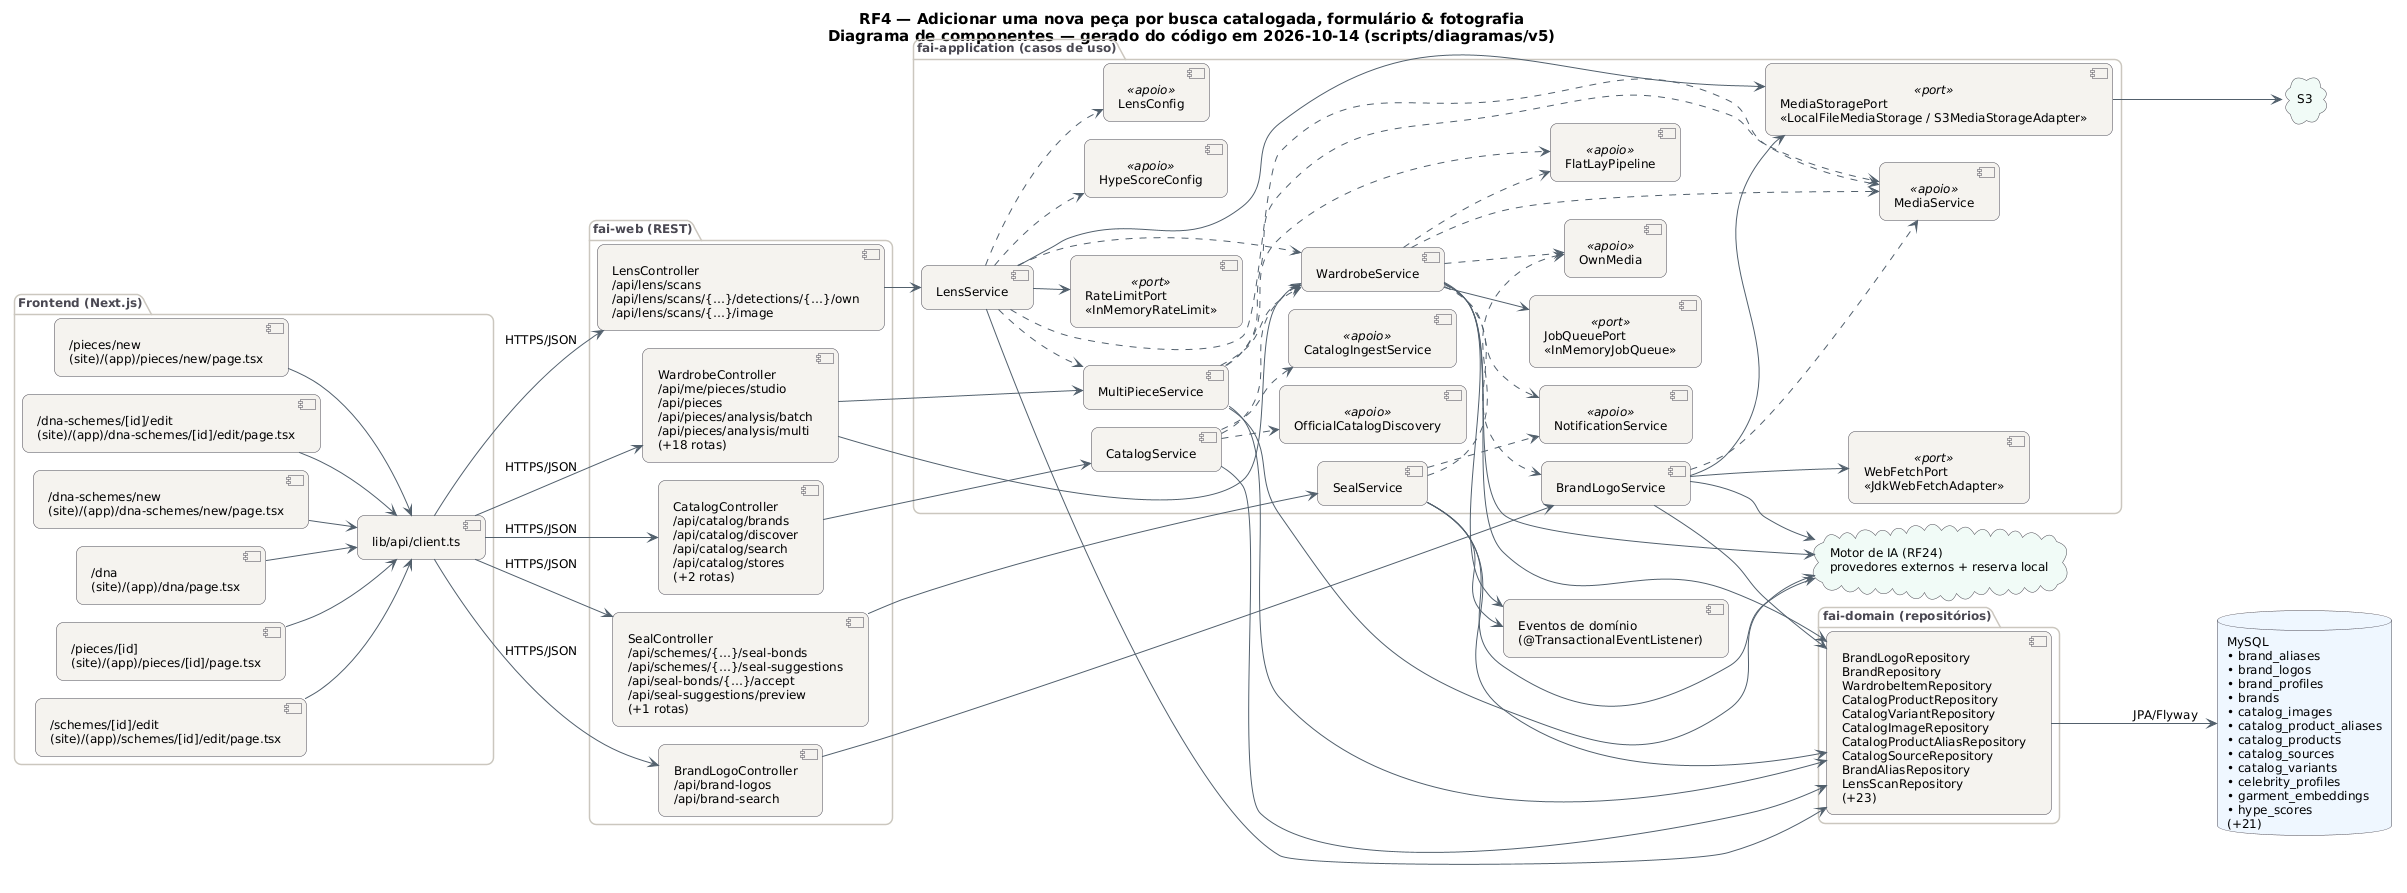

The diagram above was rendered by PlantUML. Its source (embedded in the PNG):
@startuml RF4_Componentes
!pragma layout smetana
skinparam backgroundColor #FFFFFF
skinparam shadowing false
skinparam defaultFontName "DejaVu Sans"
skinparam defaultFontSize 12
skinparam titleFontSize 15
skinparam roundcorner 14
skinparam ArrowColor #52606D
skinparam note {
  BackgroundColor #FFFDEB
  BorderColor #D8CE78
  FontColor #554F24
}
skinparam component {
  BackgroundColor #F4F2EF
  BorderColor #4A4852
}
skinparam package {
  BorderColor #CBC6BE
  FontColor #4A4852
}
skinparam database {
  BackgroundColor #EEF6FF
  BorderColor #4A4852
}
skinparam cloud {
  BackgroundColor #F0FBF6
  BorderColor #4A4852
}
left to right direction
title RF4 — Adicionar uma nova peça por busca catalogada, formulário & fotografia\nDiagrama de componentes — gerado do código em 2026-10-14 (scripts/diagramas/v5)

package "Frontend (Next.js)" {
  component "/pieces/new\n(site)/(app)/pieces/new/page.tsx" as FE0
  component "/dna-schemes/[id]/edit\n(site)/(app)/dna-schemes/[id]/edit/page.tsx" as FE1
  component "/dna-schemes/new\n(site)/(app)/dna-schemes/new/page.tsx" as FE2
  component "/dna\n(site)/(app)/dna/page.tsx" as FE3
  component "/pieces/[id]\n(site)/(app)/pieces/[id]/page.tsx" as FE4
  component "/schemes/[id]/edit\n(site)/(app)/schemes/[id]/edit/page.tsx" as FE5
  component "lib/api/client.ts" as APIC
}
package "fai-web (REST)" {
  component "BrandLogoController\n/api/brand-logos\n/api/brand-search" as BrandLogoController
  component "CatalogController\n/api/catalog/brands\n/api/catalog/discover\n/api/catalog/search\n/api/catalog/stores\n(+2 rotas)" as CatalogController
  component "LensController\n/api/lens/scans\n/api/lens/scans/{…}/detections/{…}/own\n/api/lens/scans/{…}/image" as LensController
  component "SealController\n/api/schemes/{…}/seal-bonds\n/api/schemes/{…}/seal-suggestions\n/api/seal-bonds/{…}/accept\n/api/seal-suggestions/preview\n(+1 rotas)" as SealController
  component "WardrobeController\n/api/me/pieces/studio\n/api/pieces\n/api/pieces/analysis/batch\n/api/pieces/analysis/multi\n(+18 rotas)" as WardrobeController
}
package "fai-application (casos de uso)" {
  component "BrandLogoService" as BrandLogoService
  component "CatalogService" as CatalogService
  component "LensService" as LensService
  component "SealService" as SealService
  component "WardrobeService" as WardrobeService
  component "MultiPieceService" as MultiPieceService
  component "MediaService" as MediaService <<apoio>>
  component "CatalogIngestService" as CatalogIngestService <<apoio>>
  component "OfficialCatalogDiscovery" as OfficialCatalogDiscovery <<apoio>>
  component "HypeScoreConfig" as HypeScoreConfig <<apoio>>
  component "LensConfig" as LensConfig <<apoio>>
  component "NotificationService" as NotificationService <<apoio>>
  component "OwnMedia" as OwnMedia <<apoio>>
  component "FlatLayPipeline" as FlatLayPipeline <<apoio>>
  component "WebFetchPort\n«JdkWebFetchAdapter»" as WebFetchPort <<port>>
  component "MediaStoragePort\n«LocalFileMediaStorage / S3MediaStorageAdapter»" as MediaStoragePort <<port>>
  component "RateLimitPort\n«InMemoryRateLimit»" as RateLimitPort <<port>>
  component "JobQueuePort\n«InMemoryJobQueue»" as JobQueuePort <<port>>
}
package "fai-domain (repositórios)" {
  component "BrandLogoRepository\nBrandRepository\nWardrobeItemRepository\nCatalogProductRepository\nCatalogVariantRepository\nCatalogImageRepository\nCatalogProductAliasRepository\nCatalogSourceRepository\nBrandAliasRepository\nLensScanRepository\n(+23)" as REPO_MySQL
}
database "MySQL\n• brand_aliases\n• brand_logos\n• brand_profiles\n• brands\n• catalog_images\n• catalog_product_aliases\n• catalog_products\n• catalog_sources\n• catalog_variants\n• celebrity_profiles\n• garment_embeddings\n• hype_scores\n(+21)" as DB_MySQL
cloud "Motor de IA (RF24)\nprovedores externos + reserva local" as AI
component "Eventos de domínio\n(@TransactionalEventListener)" as EV
cloud "S3" as CL_S3
APIC --> BrandLogoController : HTTPS/JSON
APIC --> CatalogController : HTTPS/JSON
APIC --> LensController : HTTPS/JSON
APIC --> SealController : HTTPS/JSON
APIC --> WardrobeController : HTTPS/JSON
BrandLogoController --> BrandLogoService
BrandLogoService --> AI
BrandLogoService --> MediaStoragePort
BrandLogoService --> REPO_MySQL
BrandLogoService --> WebFetchPort
BrandLogoService ..> MediaService
CatalogController --> CatalogService
CatalogService --> REPO_MySQL
CatalogService ..> CatalogIngestService
CatalogService ..> OfficialCatalogDiscovery
CatalogService ..> WardrobeService
FE0 --> APIC
FE1 --> APIC
FE2 --> APIC
FE3 --> APIC
FE4 --> APIC
FE5 --> APIC
LensController --> LensService
LensService --> MediaStoragePort
LensService --> REPO_MySQL
LensService --> RateLimitPort
LensService ..> HypeScoreConfig
LensService ..> LensConfig
LensService ..> MediaService
LensService ..> MultiPieceService
LensService ..> WardrobeService
MediaStoragePort --> CL_S3
MultiPieceService --> AI
MultiPieceService --> REPO_MySQL
MultiPieceService ..> FlatLayPipeline
MultiPieceService ..> MediaService
MultiPieceService ..> WardrobeService
REPO_MySQL --> DB_MySQL : JPA/Flyway
SealController --> SealService
SealService --> AI
SealService --> EV
SealService --> REPO_MySQL
SealService ..> NotificationService
SealService ..> OwnMedia
WardrobeController --> MultiPieceService
WardrobeController --> WardrobeService
WardrobeService --> AI
WardrobeService --> EV
WardrobeService --> JobQueuePort
WardrobeService --> REPO_MySQL
WardrobeService ..> BrandLogoService
WardrobeService ..> FlatLayPipeline
WardrobeService ..> MediaService
WardrobeService ..> NotificationService
WardrobeService ..> OwnMedia
@enduml